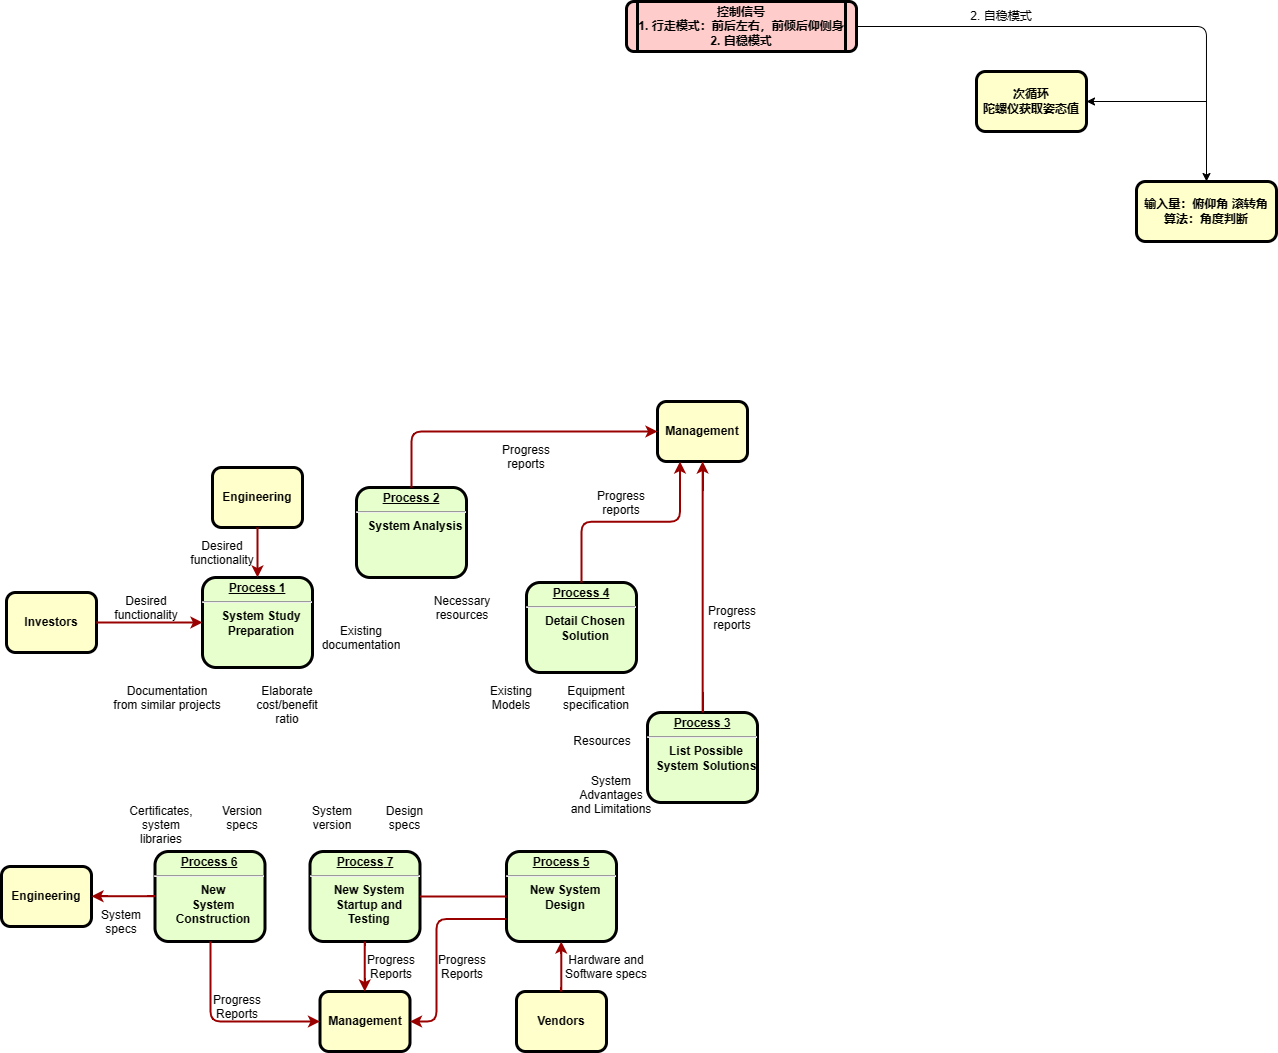

The diagram above was exported from draw.io. Its source (the exported page's mxGraphModel, read from the mxfile embedded in the PNG):
<mxGraphModel dx="619" dy="1537" grid="1" gridSize="10" guides="1" tooltips="1" connect="1" arrows="1" fold="1" page="1" pageScale="1" pageWidth="1654" pageHeight="1169" background="none" math="0" shadow="0">
  <root>
    <mxCell id="0" />
    <mxCell id="1" parent="0" />
    <mxCell id="2" value="&lt;p style=&quot;margin: 0px; margin-top: 4px; text-align: center; text-decoration: underline;&quot;&gt;&lt;strong&gt;Process 1&lt;br /&gt;&lt;/strong&gt;&lt;/p&gt;&lt;hr /&gt;&lt;p style=&quot;margin: 0px; margin-left: 8px;&quot;&gt;System Study&lt;/p&gt;&lt;p style=&quot;margin: 0px; margin-left: 8px;&quot;&gt;Preparation&lt;/p&gt;" style="verticalAlign=middle;align=center;overflow=fill;fontSize=12;fontFamily=Helvetica;html=1;rounded=1;fontStyle=1;strokeWidth=3;fillColor=#E6FFCC;" parent="1" vertex="1">
      <mxGeometry x="236" y="236" width="110" height="90" as="geometry" />
    </mxCell>
    <mxCell id="3" value="Engineering" style="whiteSpace=wrap;align=center;verticalAlign=middle;fontStyle=1;strokeWidth=3;fillColor=#FFFFCC;rounded=1;" parent="1" vertex="1">
      <mxGeometry x="246" y="126" width="90" height="60" as="geometry" />
    </mxCell>
    <mxCell id="4" value="Investors" style="whiteSpace=wrap;align=center;verticalAlign=middle;fontStyle=1;strokeWidth=3;fillColor=#FFFFCC;rounded=1;" parent="1" vertex="1">
      <mxGeometry x="40" y="251" width="90" height="60" as="geometry" />
    </mxCell>
    <mxCell id="qpQ-wbi4mV4x1wuhcT-C-99" style="edgeStyle=orthogonalEdgeStyle;rounded=1;orthogonalLoop=1;jettySize=auto;html=1;" edge="1" parent="1" source="5">
      <mxGeometry relative="1" as="geometry">
        <mxPoint x="1240" y="-160" as="targetPoint" />
      </mxGeometry>
    </mxCell>
    <mxCell id="5" value="控制信号&#10;1. 行走模式：前后左右，前倾后仰侧身&#10;2. 自稳模式" style="shape=process;whiteSpace=wrap;align=center;verticalAlign=middle;size=0.0475;fontStyle=1;strokeWidth=3;fillColor=#FFCCCC;rounded=1;" parent="1" vertex="1">
      <mxGeometry x="660" y="-340" width="230" height="50" as="geometry" />
    </mxCell>
    <mxCell id="6" value="&lt;p style=&quot;margin: 0px; margin-top: 4px; text-align: center; text-decoration: underline;&quot;&gt;&lt;strong&gt;Process 2&lt;br /&gt;&lt;/strong&gt;&lt;/p&gt;&lt;hr /&gt;&lt;p style=&quot;margin: 0px; margin-left: 8px;&quot;&gt;System Analysis&lt;/p&gt;" style="verticalAlign=middle;align=center;overflow=fill;fontSize=12;fontFamily=Helvetica;html=1;rounded=1;fontStyle=1;strokeWidth=3;fillColor=#E6FFCC;" parent="1" vertex="1">
      <mxGeometry x="390" y="146" width="110" height="90" as="geometry" />
    </mxCell>
    <mxCell id="7" value="&lt;p style=&quot;margin: 0px; margin-top: 4px; text-align: center; text-decoration: underline;&quot;&gt;&lt;strong&gt;&lt;strong&gt;Process&lt;/strong&gt; 3&lt;br /&gt;&lt;/strong&gt;&lt;/p&gt;&lt;hr /&gt;&lt;p style=&quot;margin: 0px; margin-left: 8px;&quot;&gt;List Possible&lt;/p&gt;&lt;p style=&quot;margin: 0px; margin-left: 8px;&quot;&gt;System Solutions&lt;/p&gt;" style="verticalAlign=middle;align=center;overflow=fill;fontSize=12;fontFamily=Helvetica;html=1;rounded=1;fontStyle=1;strokeWidth=3;fillColor=#E6FFCC;" parent="1" vertex="1">
      <mxGeometry x="681" y="371" width="110" height="90" as="geometry" />
    </mxCell>
    <mxCell id="8" value="&lt;p style=&quot;margin: 0px; margin-top: 4px; text-align: center; text-decoration: underline;&quot;&gt;&lt;strong&gt;&lt;strong&gt;Process&lt;/strong&gt; 4&lt;br /&gt;&lt;/strong&gt;&lt;/p&gt;&lt;hr /&gt;&lt;p style=&quot;margin: 0px; margin-left: 8px;&quot;&gt;Detail Chosen&lt;/p&gt;&lt;p style=&quot;margin: 0px; margin-left: 8px;&quot;&gt;Solution&lt;/p&gt;" style="verticalAlign=middle;align=center;overflow=fill;fontSize=12;fontFamily=Helvetica;html=1;rounded=1;fontStyle=1;strokeWidth=3;fillColor=#E6FFCC;" parent="1" vertex="1">
      <mxGeometry x="560" y="241" width="110" height="90" as="geometry" />
    </mxCell>
    <mxCell id="9" value="&lt;p style=&quot;margin: 0px; margin-top: 4px; text-align: center; text-decoration: underline;&quot;&gt;&lt;strong&gt;&lt;strong&gt;Process&lt;/strong&gt; 5&lt;br /&gt;&lt;/strong&gt;&lt;/p&gt;&lt;hr /&gt;&lt;p style=&quot;margin: 0px; margin-left: 8px;&quot;&gt;New System&lt;/p&gt;&lt;p style=&quot;margin: 0px; margin-left: 8px;&quot;&gt;Design&lt;/p&gt;" style="verticalAlign=middle;align=center;overflow=fill;fontSize=12;fontFamily=Helvetica;html=1;rounded=1;fontStyle=1;strokeWidth=3;fillColor=#E6FFCC;" parent="1" vertex="1">
      <mxGeometry x="540" y="510" width="110" height="90" as="geometry" />
    </mxCell>
    <mxCell id="10" value="&lt;p style=&quot;margin: 0px; margin-top: 4px; text-align: center; text-decoration: underline;&quot;&gt;&lt;strong&gt;&lt;strong&gt;Process&lt;/strong&gt; 6&lt;br /&gt;&lt;/strong&gt;&lt;/p&gt;&lt;hr /&gt;&lt;p style=&quot;margin: 0px; margin-left: 8px;&quot;&gt;New&lt;/p&gt;&lt;p style=&quot;margin: 0px; margin-left: 8px;&quot;&gt;System&lt;/p&gt;&lt;p style=&quot;margin: 0px; margin-left: 8px;&quot;&gt;Construction&lt;/p&gt;" style="verticalAlign=middle;align=center;overflow=fill;fontSize=12;fontFamily=Helvetica;html=1;rounded=1;fontStyle=1;strokeWidth=3;fillColor=#E6FFCC;" parent="1" vertex="1">
      <mxGeometry x="188.49999999999991" y="510" width="110" height="90" as="geometry" />
    </mxCell>
    <mxCell id="12" value="Management" style="whiteSpace=wrap;align=center;verticalAlign=middle;fontStyle=1;strokeWidth=3;fillColor=#FFFFCC;rounded=1;" parent="1" vertex="1">
      <mxGeometry x="691" y="60.00000000000002" width="90" height="60" as="geometry" />
    </mxCell>
    <mxCell id="13" value="Management" style="whiteSpace=wrap;align=center;verticalAlign=middle;fontStyle=1;strokeWidth=3;fillColor=#FFFFCC;rounded=1;" parent="1" vertex="1">
      <mxGeometry x="353.50000000000006" y="650" width="90" height="60" as="geometry" />
    </mxCell>
    <mxCell id="14" value="Engineering" style="whiteSpace=wrap;align=center;verticalAlign=middle;fontStyle=1;strokeWidth=3;fillColor=#FFFFCC;rounded=1;" parent="1" vertex="1">
      <mxGeometry x="34.99999999999997" y="524.9999999999999" width="90" height="60" as="geometry" />
    </mxCell>
    <mxCell id="15" value="Vendors" style="whiteSpace=wrap;align=center;verticalAlign=middle;fontStyle=1;strokeWidth=3;fillColor=#FFFFCC;rounded=1;" parent="1" vertex="1">
      <mxGeometry x="549.9999999999999" y="650" width="90" height="60" as="geometry" />
    </mxCell>
    <mxCell id="36" value="" style="edgeStyle=none;noEdgeStyle=1;strokeColor=#990000;strokeWidth=2;rounded=1;" parent="1" source="3" target="2" edge="1">
      <mxGeometry width="100" height="100" relative="1" as="geometry">
        <mxPoint x="20" y="250" as="sourcePoint" />
        <mxPoint x="120" y="150" as="targetPoint" />
      </mxGeometry>
    </mxCell>
    <mxCell id="37" value="" style="edgeStyle=none;noEdgeStyle=1;strokeColor=#990000;strokeWidth=2;rounded=1;" parent="1" source="4" target="2" edge="1">
      <mxGeometry width="100" height="100" relative="1" as="geometry">
        <mxPoint x="280" y="190" as="sourcePoint" />
        <mxPoint x="380" y="90" as="targetPoint" />
      </mxGeometry>
    </mxCell>
    <mxCell id="11" value="&lt;p style=&quot;margin: 0px; margin-top: 4px; text-align: center; text-decoration: underline;&quot;&gt;&lt;strong&gt;&lt;strong&gt;Process&lt;/strong&gt; 7&lt;br /&gt;&lt;/strong&gt;&lt;/p&gt;&lt;hr /&gt;&lt;p style=&quot;margin: 0px; margin-left: 8px;&quot;&gt;New System&lt;/p&gt;&lt;p style=&quot;margin: 0px; margin-left: 8px;&quot;&gt;Startup and&lt;/p&gt;&lt;p style=&quot;margin: 0px; margin-left: 8px;&quot;&gt;Testing&lt;/p&gt;" style="verticalAlign=middle;align=center;overflow=fill;fontSize=12;fontFamily=Helvetica;html=1;rounded=1;fontStyle=1;strokeWidth=3;fillColor=#E6FFCC;" parent="1" vertex="1">
      <mxGeometry x="343.49999999999994" y="510" width="110" height="90" as="geometry" />
    </mxCell>
    <mxCell id="51" value="" style="endArrow=none;noEdgeStyle=1;strokeColor=#990000;strokeWidth=2;rounded=1;" parent="1" source="9" target="11" edge="1">
      <mxGeometry relative="1" as="geometry">
        <mxPoint x="205.00819672131135" y="481" as="sourcePoint" />
        <mxPoint x="400.32786885245895" y="650" as="targetPoint" />
      </mxGeometry>
    </mxCell>
    <mxCell id="52" value="Desired &#10;functionality" style="text;spacingTop=-5;align=center;rounded=1;" parent="1" vertex="1">
      <mxGeometry x="165" y="251" width="30" height="20" as="geometry" />
    </mxCell>
    <mxCell id="53" value="Desired &#10;functionality" style="text;spacingTop=-5;align=center;rounded=1;" parent="1" vertex="1">
      <mxGeometry x="241" y="196" width="30" height="20" as="geometry" />
    </mxCell>
    <mxCell id="54" value="Documentation&#10;from similar projects" style="text;spacingTop=-5;align=center;rounded=1;" parent="1" vertex="1">
      <mxGeometry x="186" y="341" width="30" height="20" as="geometry" />
    </mxCell>
    <mxCell id="57" value="Elaborate&#10;cost/benefit&#10;ratio" style="text;spacingTop=-5;align=center;rounded=1;" parent="1" vertex="1">
      <mxGeometry x="306" y="341" width="30" height="20" as="geometry" />
    </mxCell>
    <mxCell id="60" value="Existing&#10;documentation" style="text;spacingTop=-5;align=center;rounded=1;" parent="1" vertex="1">
      <mxGeometry x="380.0000000000001" y="280.99999999999983" width="30" height="20" as="geometry" />
    </mxCell>
    <mxCell id="61" value="Necessary&#10;resources" style="text;spacingTop=-5;align=center;rounded=1;" parent="1" vertex="1">
      <mxGeometry x="481.0000000000002" y="251.00000000000006" width="30" height="20" as="geometry" />
    </mxCell>
    <mxCell id="62" value="Progress&#10;reports" style="text;spacingTop=-5;align=center;rounded=1;" parent="1" vertex="1">
      <mxGeometry x="545.0000000000001" y="100.00000000000003" width="30" height="20" as="geometry" />
    </mxCell>
    <mxCell id="63" value="Progress&#10;reports" style="text;spacingTop=-5;align=center;rounded=1;" parent="1" vertex="1">
      <mxGeometry x="640" y="146.0000000000001" width="30" height="20" as="geometry" />
    </mxCell>
    <mxCell id="64" value="Progress&#10;reports" style="text;spacingTop=-5;align=center;rounded=1;" parent="1" vertex="1">
      <mxGeometry x="751.0000000000001" y="261.0000000000001" width="30" height="20" as="geometry" />
    </mxCell>
    <mxCell id="65" value="" style="edgeStyle=elbowEdgeStyle;elbow=horizontal;strokeColor=#990000;strokeWidth=2;rounded=1;" parent="1" source="6" target="12" edge="1">
      <mxGeometry width="100" height="100" relative="1" as="geometry">
        <mxPoint x="260" y="180.0000000000001" as="sourcePoint" />
        <mxPoint x="360" y="80.00000000000011" as="targetPoint" />
        <Array as="points">
          <mxPoint x="445" y="140" />
        </Array>
      </mxGeometry>
    </mxCell>
    <mxCell id="66" value="" style="edgeStyle=elbowEdgeStyle;elbow=vertical;entryX=0.25;entryY=1;strokeColor=#990000;strokeWidth=2;rounded=1;" parent="1" source="8" target="12" edge="1">
      <mxGeometry width="100" height="100" relative="1" as="geometry">
        <mxPoint x="530" y="250" as="sourcePoint" />
        <mxPoint x="630" y="150" as="targetPoint" />
      </mxGeometry>
    </mxCell>
    <mxCell id="67" value="" style="edgeStyle=elbowEdgeStyle;elbow=horizontal;strokeColor=#990000;strokeWidth=2;rounded=1;" parent="1" source="7" target="12" edge="1">
      <mxGeometry width="100" height="100" relative="1" as="geometry">
        <mxPoint x="660.0000000000002" y="360" as="sourcePoint" />
        <mxPoint x="760.0000000000002" y="260" as="targetPoint" />
      </mxGeometry>
    </mxCell>
    <mxCell id="70" value="Existing&#10;Models" style="text;spacingTop=-5;align=center;rounded=1;" parent="1" vertex="1">
      <mxGeometry x="530.0000000000002" y="340.9999999999999" width="30" height="20" as="geometry" />
    </mxCell>
    <mxCell id="71" value="Equipment&#10;specification" style="text;spacingTop=-5;align=center;rounded=1;" parent="1" vertex="1">
      <mxGeometry x="615" y="341" width="30" height="20" as="geometry" />
    </mxCell>
    <mxCell id="74" value="Resources" style="text;spacingTop=-5;align=center;rounded=1;" parent="1" vertex="1">
      <mxGeometry x="621" y="390.99999999999994" width="30" height="20" as="geometry" />
    </mxCell>
    <mxCell id="75" value="System &#10;Advantages &#10;and Limitations" style="text;spacingTop=-5;align=center;rounded=1;" parent="1" vertex="1">
      <mxGeometry x="630" y="431.0000000000001" width="30" height="20" as="geometry" />
    </mxCell>
    <mxCell id="78" value="" style="edgeStyle=elbowEdgeStyle;elbow=horizontal;strokeColor=#990000;strokeWidth=2;rounded=1;" parent="1" source="15" target="9" edge="1">
      <mxGeometry width="100" height="100" relative="1" as="geometry">
        <mxPoint x="430" y="700" as="sourcePoint" />
        <mxPoint x="530" y="600" as="targetPoint" />
      </mxGeometry>
    </mxCell>
    <mxCell id="79" value="Hardware and&#10;Software specs" style="text;spacingTop=-5;align=center;rounded=1;" parent="1" vertex="1">
      <mxGeometry x="625" y="610" width="30" height="20" as="geometry" />
    </mxCell>
    <mxCell id="81" value="" style="edgeStyle=elbowEdgeStyle;elbow=horizontal;exitX=0;exitY=0.75;strokeColor=#990000;strokeWidth=2;rounded=1;" parent="1" source="9" target="13" edge="1">
      <mxGeometry width="100" height="100" relative="1" as="geometry">
        <mxPoint x="420" y="730" as="sourcePoint" />
        <mxPoint x="520" y="630" as="targetPoint" />
        <Array as="points">
          <mxPoint x="470" y="630" />
        </Array>
      </mxGeometry>
    </mxCell>
    <mxCell id="82" value="Progress&#10;Reports" style="text;spacingTop=-5;align=center;rounded=1;" parent="1" vertex="1">
      <mxGeometry x="481.0000000000004" y="610.0000000000001" width="30" height="20" as="geometry" />
    </mxCell>
    <mxCell id="83" value="" style="edgeStyle=elbowEdgeStyle;elbow=horizontal;strokeColor=#990000;strokeWidth=2;rounded=1;" parent="1" source="11" target="13" edge="1">
      <mxGeometry width="100" height="100" relative="1" as="geometry">
        <mxPoint x="200" y="660.0000000000002" as="sourcePoint" />
        <mxPoint x="230.0000000000001" y="650" as="targetPoint" />
      </mxGeometry>
    </mxCell>
    <mxCell id="84" value="Progress&#10;Reports" style="text;spacingTop=-5;align=center;rounded=1;" parent="1" vertex="1">
      <mxGeometry x="410.00000000000017" y="610.0000000000002" width="30" height="20" as="geometry" />
    </mxCell>
    <mxCell id="85" value="" style="edgeStyle=elbowEdgeStyle;elbow=horizontal;strokeColor=#990000;strokeWidth=2;rounded=1;" parent="1" source="10" target="13" edge="1">
      <mxGeometry width="100" height="100" relative="1" as="geometry">
        <mxPoint x="130.0000000000001" y="740" as="sourcePoint" />
        <mxPoint x="230.0000000000001" y="640" as="targetPoint" />
        <Array as="points">
          <mxPoint x="244" y="630" />
        </Array>
      </mxGeometry>
    </mxCell>
    <mxCell id="86" value="Progress&#10;Reports" style="text;spacingTop=-5;align=center;rounded=1;" parent="1" vertex="1">
      <mxGeometry x="255.99999999999994" y="650.0000000000001" width="30" height="20" as="geometry" />
    </mxCell>
    <mxCell id="87" value="" style="edgeStyle=elbowEdgeStyle;elbow=vertical;strokeColor=#990000;strokeWidth=2;rounded=1;" parent="1" source="10" target="14" edge="1">
      <mxGeometry width="100" height="100" relative="1" as="geometry">
        <mxPoint x="70" y="740" as="sourcePoint" />
        <mxPoint x="170" y="640" as="targetPoint" />
      </mxGeometry>
    </mxCell>
    <mxCell id="90" value="Version&#10;specs" style="text;spacingTop=-5;align=center;rounded=1;" parent="1" vertex="1">
      <mxGeometry x="261" y="461" width="30" height="20" as="geometry" />
    </mxCell>
    <mxCell id="91" value="Certificates,&#10;system&#10;libraries" style="text;spacingTop=-5;align=center;rounded=1;" parent="1" vertex="1">
      <mxGeometry x="180" y="461.0000000000002" width="30" height="20" as="geometry" />
    </mxCell>
    <mxCell id="94" value="System&#10;specs" style="text;spacingTop=-5;align=center;rounded=1;" parent="1" vertex="1">
      <mxGeometry x="139.99999999999994" y="565.0000000000001" width="30" height="20" as="geometry" />
    </mxCell>
    <mxCell id="95" value="Design&#10;specs" style="text;spacingTop=-5;align=center;rounded=1;" parent="1" vertex="1">
      <mxGeometry x="423.49999999999994" y="461.0000000000002" width="30" height="20" as="geometry" />
    </mxCell>
    <mxCell id="96" value="System&#10;version" style="text;spacingTop=-5;align=center;rounded=1;" parent="1" vertex="1">
      <mxGeometry x="350.9999999999998" y="461" width="30" height="20" as="geometry" />
    </mxCell>
    <mxCell id="qpQ-wbi4mV4x1wuhcT-C-101" value="2. 自稳模式" style="text;html=1;strokeColor=none;fillColor=none;align=center;verticalAlign=middle;whiteSpace=wrap;rounded=0;" vertex="1" parent="1">
      <mxGeometry x="1000" y="-340" width="70" height="30" as="geometry" />
    </mxCell>
    <mxCell id="qpQ-wbi4mV4x1wuhcT-C-102" value="输入量：俯仰角 滚转角&#10;算法：角度判断" style="whiteSpace=wrap;align=center;verticalAlign=middle;fontStyle=1;strokeWidth=3;fillColor=#FFFFCC;rounded=1;" vertex="1" parent="1">
      <mxGeometry x="1170" y="-160" width="140" height="60" as="geometry" />
    </mxCell>
    <mxCell id="qpQ-wbi4mV4x1wuhcT-C-103" value="" style="endArrow=classic;html=1;rounded=1;" edge="1" parent="1">
      <mxGeometry width="50" height="50" relative="1" as="geometry">
        <mxPoint x="1240" y="-240" as="sourcePoint" />
        <mxPoint x="1120" y="-240" as="targetPoint" />
      </mxGeometry>
    </mxCell>
    <mxCell id="qpQ-wbi4mV4x1wuhcT-C-104" value="次循环&#10;陀螺仪获取姿态值" style="whiteSpace=wrap;align=center;verticalAlign=middle;fontStyle=1;strokeWidth=3;fillColor=#FFFFCC;rounded=1;" vertex="1" parent="1">
      <mxGeometry x="1010" y="-270" width="110" height="60" as="geometry" />
    </mxCell>
  </root>
</mxGraphModel>